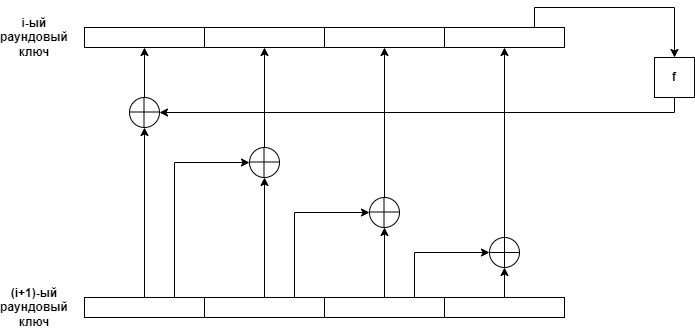

The diagram above was exported from draw.io. Its source (the exported page's mxGraphModel, read from the mxfile embedded in the PNG):
<mxGraphModel dx="1038" dy="571" grid="1" gridSize="10" guides="1" tooltips="1" connect="1" arrows="1" fold="1" page="1" pageScale="1" pageWidth="827" pageHeight="1169" math="0" shadow="0">
  <root>
    <mxCell id="0" />
    <mxCell id="1" parent="0" />
    <mxCell id="K83caARpK73WvFYawDsP-1" value="" style="rounded=0;whiteSpace=wrap;html=1;" vertex="1" parent="1">
      <mxGeometry x="110" y="110" width="120" height="20" as="geometry" />
    </mxCell>
    <mxCell id="K83caARpK73WvFYawDsP-2" value="" style="rounded=0;whiteSpace=wrap;html=1;" vertex="1" parent="1">
      <mxGeometry x="230" y="110" width="120" height="20" as="geometry" />
    </mxCell>
    <mxCell id="K83caARpK73WvFYawDsP-3" value="" style="rounded=0;whiteSpace=wrap;html=1;" vertex="1" parent="1">
      <mxGeometry x="350" y="110" width="120" height="20" as="geometry" />
    </mxCell>
    <mxCell id="K83caARpK73WvFYawDsP-26" style="edgeStyle=orthogonalEdgeStyle;rounded=0;orthogonalLoop=1;jettySize=auto;html=1;exitX=0.75;exitY=0;exitDx=0;exitDy=0;" edge="1" parent="1" source="K83caARpK73WvFYawDsP-4" target="K83caARpK73WvFYawDsP-27">
      <mxGeometry relative="1" as="geometry">
        <mxPoint x="650" y="190" as="targetPoint" />
      </mxGeometry>
    </mxCell>
    <mxCell id="K83caARpK73WvFYawDsP-4" value="" style="rounded=0;whiteSpace=wrap;html=1;" vertex="1" parent="1">
      <mxGeometry x="470" y="110" width="120" height="20" as="geometry" />
    </mxCell>
    <mxCell id="K83caARpK73WvFYawDsP-30" style="edgeStyle=orthogonalEdgeStyle;rounded=0;orthogonalLoop=1;jettySize=auto;html=1;exitX=0.75;exitY=0;exitDx=0;exitDy=0;entryX=0;entryY=0.5;entryDx=0;entryDy=0;" edge="1" parent="1" source="K83caARpK73WvFYawDsP-5" target="K83caARpK73WvFYawDsP-28">
      <mxGeometry relative="1" as="geometry" />
    </mxCell>
    <mxCell id="K83caARpK73WvFYawDsP-39" style="edgeStyle=orthogonalEdgeStyle;rounded=0;orthogonalLoop=1;jettySize=auto;html=1;entryX=0.5;entryY=1;entryDx=0;entryDy=0;" edge="1" parent="1" source="K83caARpK73WvFYawDsP-5" target="K83caARpK73WvFYawDsP-37">
      <mxGeometry relative="1" as="geometry" />
    </mxCell>
    <mxCell id="K83caARpK73WvFYawDsP-5" value="" style="rounded=0;whiteSpace=wrap;html=1;" vertex="1" parent="1">
      <mxGeometry x="110" y="380" width="120" height="20" as="geometry" />
    </mxCell>
    <mxCell id="K83caARpK73WvFYawDsP-22" style="edgeStyle=orthogonalEdgeStyle;rounded=0;orthogonalLoop=1;jettySize=auto;html=1;entryX=0;entryY=0.5;entryDx=0;entryDy=0;exitX=0.75;exitY=0;exitDx=0;exitDy=0;" edge="1" parent="1" source="K83caARpK73WvFYawDsP-6" target="K83caARpK73WvFYawDsP-19">
      <mxGeometry relative="1" as="geometry" />
    </mxCell>
    <mxCell id="K83caARpK73WvFYawDsP-29" style="edgeStyle=orthogonalEdgeStyle;rounded=0;orthogonalLoop=1;jettySize=auto;html=1;entryX=0.5;entryY=1;entryDx=0;entryDy=0;" edge="1" parent="1" source="K83caARpK73WvFYawDsP-6" target="K83caARpK73WvFYawDsP-28">
      <mxGeometry relative="1" as="geometry" />
    </mxCell>
    <mxCell id="K83caARpK73WvFYawDsP-6" value="" style="rounded=0;whiteSpace=wrap;html=1;" vertex="1" parent="1">
      <mxGeometry x="230" y="380" width="120" height="20" as="geometry" />
    </mxCell>
    <mxCell id="K83caARpK73WvFYawDsP-14" style="edgeStyle=orthogonalEdgeStyle;rounded=0;orthogonalLoop=1;jettySize=auto;html=1;entryX=0;entryY=0.5;entryDx=0;entryDy=0;" edge="1" parent="1" source="K83caARpK73WvFYawDsP-7" target="K83caARpK73WvFYawDsP-11">
      <mxGeometry relative="1" as="geometry">
        <Array as="points">
          <mxPoint x="440" y="335" />
        </Array>
      </mxGeometry>
    </mxCell>
    <mxCell id="K83caARpK73WvFYawDsP-25" style="edgeStyle=orthogonalEdgeStyle;rounded=0;orthogonalLoop=1;jettySize=auto;html=1;exitX=0.5;exitY=0;exitDx=0;exitDy=0;" edge="1" parent="1" source="K83caARpK73WvFYawDsP-7" target="K83caARpK73WvFYawDsP-19">
      <mxGeometry relative="1" as="geometry">
        <Array as="points" />
      </mxGeometry>
    </mxCell>
    <mxCell id="K83caARpK73WvFYawDsP-7" value="" style="rounded=0;whiteSpace=wrap;html=1;" vertex="1" parent="1">
      <mxGeometry x="350" y="380" width="120" height="20" as="geometry" />
    </mxCell>
    <mxCell id="K83caARpK73WvFYawDsP-13" style="edgeStyle=orthogonalEdgeStyle;rounded=0;orthogonalLoop=1;jettySize=auto;html=1;entryX=0.5;entryY=1;entryDx=0;entryDy=0;" edge="1" parent="1" source="K83caARpK73WvFYawDsP-8" target="K83caARpK73WvFYawDsP-11">
      <mxGeometry relative="1" as="geometry" />
    </mxCell>
    <mxCell id="K83caARpK73WvFYawDsP-8" value="" style="rounded=0;whiteSpace=wrap;html=1;" vertex="1" parent="1">
      <mxGeometry x="470" y="380" width="120" height="20" as="geometry" />
    </mxCell>
    <mxCell id="K83caARpK73WvFYawDsP-15" style="edgeStyle=orthogonalEdgeStyle;rounded=0;orthogonalLoop=1;jettySize=auto;html=1;entryX=0.5;entryY=1;entryDx=0;entryDy=0;" edge="1" parent="1" source="K83caARpK73WvFYawDsP-11" target="K83caARpK73WvFYawDsP-4">
      <mxGeometry relative="1" as="geometry" />
    </mxCell>
    <mxCell id="K83caARpK73WvFYawDsP-11" value="" style="ellipse;whiteSpace=wrap;html=1;aspect=fixed;" vertex="1" parent="1">
      <mxGeometry x="515" y="320" width="30" height="30" as="geometry" />
    </mxCell>
    <mxCell id="K83caARpK73WvFYawDsP-16" value="" style="endArrow=none;html=1;rounded=0;entryX=0.5;entryY=0;entryDx=0;entryDy=0;exitX=0.5;exitY=1;exitDx=0;exitDy=0;" edge="1" parent="1" source="K83caARpK73WvFYawDsP-11" target="K83caARpK73WvFYawDsP-11">
      <mxGeometry width="50" height="50" relative="1" as="geometry">
        <mxPoint x="390" y="320" as="sourcePoint" />
        <mxPoint x="440" y="270" as="targetPoint" />
      </mxGeometry>
    </mxCell>
    <mxCell id="K83caARpK73WvFYawDsP-17" value="" style="endArrow=none;html=1;rounded=0;entryX=1;entryY=0.5;entryDx=0;entryDy=0;exitX=0;exitY=0.5;exitDx=0;exitDy=0;" edge="1" parent="1" source="K83caARpK73WvFYawDsP-11" target="K83caARpK73WvFYawDsP-11">
      <mxGeometry width="50" height="50" relative="1" as="geometry">
        <mxPoint x="390" y="320" as="sourcePoint" />
        <mxPoint x="440" y="270" as="targetPoint" />
      </mxGeometry>
    </mxCell>
    <mxCell id="K83caARpK73WvFYawDsP-24" style="edgeStyle=orthogonalEdgeStyle;rounded=0;orthogonalLoop=1;jettySize=auto;html=1;entryX=0.5;entryY=1;entryDx=0;entryDy=0;" edge="1" parent="1" source="K83caARpK73WvFYawDsP-19" target="K83caARpK73WvFYawDsP-3">
      <mxGeometry relative="1" as="geometry" />
    </mxCell>
    <mxCell id="K83caARpK73WvFYawDsP-19" value="" style="ellipse;whiteSpace=wrap;html=1;aspect=fixed;" vertex="1" parent="1">
      <mxGeometry x="395" y="280" width="30" height="30" as="geometry" />
    </mxCell>
    <mxCell id="K83caARpK73WvFYawDsP-38" style="edgeStyle=orthogonalEdgeStyle;rounded=0;orthogonalLoop=1;jettySize=auto;html=1;entryX=1;entryY=0.5;entryDx=0;entryDy=0;" edge="1" parent="1" source="K83caARpK73WvFYawDsP-27" target="K83caARpK73WvFYawDsP-37">
      <mxGeometry relative="1" as="geometry">
        <Array as="points">
          <mxPoint x="700" y="195" />
        </Array>
      </mxGeometry>
    </mxCell>
    <mxCell id="K83caARpK73WvFYawDsP-27" value="&lt;b&gt;f&lt;/b&gt;" style="rounded=0;whiteSpace=wrap;html=1;" vertex="1" parent="1">
      <mxGeometry x="680" y="140" width="40" height="40" as="geometry" />
    </mxCell>
    <mxCell id="K83caARpK73WvFYawDsP-31" style="edgeStyle=orthogonalEdgeStyle;rounded=0;orthogonalLoop=1;jettySize=auto;html=1;entryX=0.5;entryY=1;entryDx=0;entryDy=0;" edge="1" parent="1" source="K83caARpK73WvFYawDsP-28" target="K83caARpK73WvFYawDsP-2">
      <mxGeometry relative="1" as="geometry" />
    </mxCell>
    <mxCell id="K83caARpK73WvFYawDsP-28" value="" style="ellipse;whiteSpace=wrap;html=1;aspect=fixed;" vertex="1" parent="1">
      <mxGeometry x="275" y="230" width="30" height="30" as="geometry" />
    </mxCell>
    <mxCell id="K83caARpK73WvFYawDsP-33" value="" style="endArrow=none;html=1;rounded=0;entryX=0.5;entryY=0;entryDx=0;entryDy=0;exitX=0.5;exitY=1;exitDx=0;exitDy=0;" edge="1" parent="1">
      <mxGeometry width="50" height="50" relative="1" as="geometry">
        <mxPoint x="289.5" y="260" as="sourcePoint" />
        <mxPoint x="289.5" y="230" as="targetPoint" />
      </mxGeometry>
    </mxCell>
    <mxCell id="K83caARpK73WvFYawDsP-34" value="" style="endArrow=none;html=1;rounded=0;entryX=0.5;entryY=0;entryDx=0;entryDy=0;exitX=0.5;exitY=1;exitDx=0;exitDy=0;" edge="1" parent="1">
      <mxGeometry width="50" height="50" relative="1" as="geometry">
        <mxPoint x="409.5" y="310" as="sourcePoint" />
        <mxPoint x="409.5" y="280" as="targetPoint" />
      </mxGeometry>
    </mxCell>
    <mxCell id="K83caARpK73WvFYawDsP-35" value="" style="endArrow=none;html=1;rounded=0;entryX=1;entryY=0.5;entryDx=0;entryDy=0;exitX=0;exitY=0.5;exitDx=0;exitDy=0;" edge="1" parent="1">
      <mxGeometry width="50" height="50" relative="1" as="geometry">
        <mxPoint x="275" y="244.5" as="sourcePoint" />
        <mxPoint x="305" y="244.5" as="targetPoint" />
      </mxGeometry>
    </mxCell>
    <mxCell id="K83caARpK73WvFYawDsP-36" value="" style="endArrow=none;html=1;rounded=0;entryX=1;entryY=0.5;entryDx=0;entryDy=0;exitX=0;exitY=0.5;exitDx=0;exitDy=0;" edge="1" parent="1">
      <mxGeometry width="50" height="50" relative="1" as="geometry">
        <mxPoint x="395" y="294.5" as="sourcePoint" />
        <mxPoint x="425" y="294.5" as="targetPoint" />
      </mxGeometry>
    </mxCell>
    <mxCell id="K83caARpK73WvFYawDsP-40" style="edgeStyle=orthogonalEdgeStyle;rounded=0;orthogonalLoop=1;jettySize=auto;html=1;entryX=0.5;entryY=1;entryDx=0;entryDy=0;" edge="1" parent="1" source="K83caARpK73WvFYawDsP-37" target="K83caARpK73WvFYawDsP-1">
      <mxGeometry relative="1" as="geometry" />
    </mxCell>
    <mxCell id="K83caARpK73WvFYawDsP-37" value="" style="ellipse;whiteSpace=wrap;html=1;aspect=fixed;" vertex="1" parent="1">
      <mxGeometry x="155" y="180" width="30" height="30" as="geometry" />
    </mxCell>
    <mxCell id="K83caARpK73WvFYawDsP-41" value="" style="endArrow=none;html=1;rounded=0;entryX=0.5;entryY=0;entryDx=0;entryDy=0;exitX=0.5;exitY=1;exitDx=0;exitDy=0;" edge="1" parent="1">
      <mxGeometry width="50" height="50" relative="1" as="geometry">
        <mxPoint x="169.5" y="210" as="sourcePoint" />
        <mxPoint x="169.5" y="180" as="targetPoint" />
      </mxGeometry>
    </mxCell>
    <mxCell id="K83caARpK73WvFYawDsP-42" value="" style="endArrow=none;html=1;rounded=0;entryX=1;entryY=0.5;entryDx=0;entryDy=0;exitX=0;exitY=0.5;exitDx=0;exitDy=0;" edge="1" parent="1">
      <mxGeometry width="50" height="50" relative="1" as="geometry">
        <mxPoint x="155" y="194.5" as="sourcePoint" />
        <mxPoint x="185" y="194.5" as="targetPoint" />
      </mxGeometry>
    </mxCell>
    <mxCell id="K83caARpK73WvFYawDsP-43" value="&lt;b&gt;i-ый раундовый ключ&lt;/b&gt;" style="text;html=1;strokeColor=none;fillColor=none;align=center;verticalAlign=middle;whiteSpace=wrap;rounded=0;" vertex="1" parent="1">
      <mxGeometry x="30" y="105" width="60" height="30" as="geometry" />
    </mxCell>
    <mxCell id="K83caARpK73WvFYawDsP-45" value="&lt;b&gt;(i+1)-ый раундовый ключ&lt;/b&gt;" style="text;html=1;strokeColor=none;fillColor=none;align=center;verticalAlign=middle;whiteSpace=wrap;rounded=0;" vertex="1" parent="1">
      <mxGeometry x="30" y="375" width="60" height="30" as="geometry" />
    </mxCell>
  </root>
</mxGraphModel>